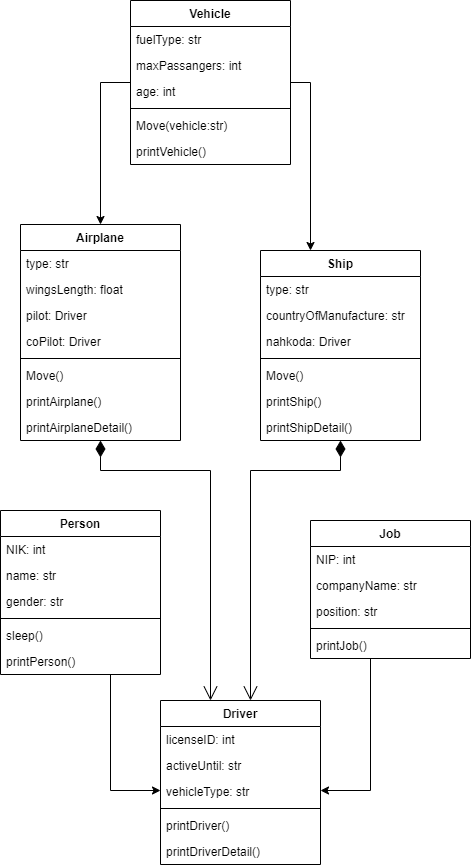

The diagram above was exported from draw.io. Its source (the exported page's mxGraphModel, read from the mxfile embedded in the PNG):
<mxGraphModel dx="1038" dy="579" grid="1" gridSize="10" guides="1" tooltips="1" connect="1" arrows="1" fold="1" page="1" pageScale="1" pageWidth="850" pageHeight="1100" math="0" shadow="0">
  <root>
    <mxCell id="0" />
    <mxCell id="1" parent="0" />
    <mxCell id="kve9t4ZTeBTtV5tDTdlh-56" style="edgeStyle=orthogonalEdgeStyle;rounded=0;orthogonalLoop=1;jettySize=auto;html=1;" edge="1" parent="1" source="kve9t4ZTeBTtV5tDTdlh-7" target="kve9t4ZTeBTtV5tDTdlh-22">
      <mxGeometry relative="1" as="geometry">
        <Array as="points">
          <mxPoint x="490" y="1040" />
        </Array>
      </mxGeometry>
    </mxCell>
    <mxCell id="kve9t4ZTeBTtV5tDTdlh-7" value="Person" style="swimlane;fontStyle=1;align=center;verticalAlign=top;childLayout=stackLayout;horizontal=1;startSize=26;horizontalStack=0;resizeParent=1;resizeParentMax=0;resizeLast=0;collapsible=1;marginBottom=0;" vertex="1" parent="1">
      <mxGeometry x="380" y="760" width="160" height="164" as="geometry" />
    </mxCell>
    <mxCell id="kve9t4ZTeBTtV5tDTdlh-8" value="NIK: int" style="text;strokeColor=none;fillColor=none;align=left;verticalAlign=top;spacingLeft=4;spacingRight=4;overflow=hidden;rotatable=0;points=[[0,0.5],[1,0.5]];portConstraint=eastwest;" vertex="1" parent="kve9t4ZTeBTtV5tDTdlh-7">
      <mxGeometry y="26" width="160" height="26" as="geometry" />
    </mxCell>
    <mxCell id="kve9t4ZTeBTtV5tDTdlh-12" value="name: str" style="text;strokeColor=none;fillColor=none;align=left;verticalAlign=top;spacingLeft=4;spacingRight=4;overflow=hidden;rotatable=0;points=[[0,0.5],[1,0.5]];portConstraint=eastwest;" vertex="1" parent="kve9t4ZTeBTtV5tDTdlh-7">
      <mxGeometry y="52" width="160" height="26" as="geometry" />
    </mxCell>
    <mxCell id="kve9t4ZTeBTtV5tDTdlh-13" value="gender: str" style="text;strokeColor=none;fillColor=none;align=left;verticalAlign=top;spacingLeft=4;spacingRight=4;overflow=hidden;rotatable=0;points=[[0,0.5],[1,0.5]];portConstraint=eastwest;" vertex="1" parent="kve9t4ZTeBTtV5tDTdlh-7">
      <mxGeometry y="78" width="160" height="26" as="geometry" />
    </mxCell>
    <mxCell id="kve9t4ZTeBTtV5tDTdlh-9" value="" style="line;strokeWidth=1;fillColor=none;align=left;verticalAlign=middle;spacingTop=-1;spacingLeft=3;spacingRight=3;rotatable=0;labelPosition=right;points=[];portConstraint=eastwest;" vertex="1" parent="kve9t4ZTeBTtV5tDTdlh-7">
      <mxGeometry y="104" width="160" height="8" as="geometry" />
    </mxCell>
    <mxCell id="kve9t4ZTeBTtV5tDTdlh-10" value="sleep()" style="text;strokeColor=none;fillColor=none;align=left;verticalAlign=top;spacingLeft=4;spacingRight=4;overflow=hidden;rotatable=0;points=[[0,0.5],[1,0.5]];portConstraint=eastwest;" vertex="1" parent="kve9t4ZTeBTtV5tDTdlh-7">
      <mxGeometry y="112" width="160" height="26" as="geometry" />
    </mxCell>
    <mxCell id="kve9t4ZTeBTtV5tDTdlh-14" value="printPerson()" style="text;strokeColor=none;fillColor=none;align=left;verticalAlign=top;spacingLeft=4;spacingRight=4;overflow=hidden;rotatable=0;points=[[0,0.5],[1,0.5]];portConstraint=eastwest;" vertex="1" parent="kve9t4ZTeBTtV5tDTdlh-7">
      <mxGeometry y="138" width="160" height="26" as="geometry" />
    </mxCell>
    <mxCell id="kve9t4ZTeBTtV5tDTdlh-57" style="edgeStyle=orthogonalEdgeStyle;rounded=0;orthogonalLoop=1;jettySize=auto;html=1;" edge="1" parent="1" source="kve9t4ZTeBTtV5tDTdlh-15" target="kve9t4ZTeBTtV5tDTdlh-22">
      <mxGeometry relative="1" as="geometry">
        <Array as="points">
          <mxPoint x="750" y="1040" />
          <mxPoint x="700" y="1040" />
          <mxPoint x="700" y="1042" />
        </Array>
      </mxGeometry>
    </mxCell>
    <mxCell id="kve9t4ZTeBTtV5tDTdlh-15" value="Job" style="swimlane;fontStyle=1;align=center;verticalAlign=top;childLayout=stackLayout;horizontal=1;startSize=26;horizontalStack=0;resizeParent=1;resizeParentMax=0;resizeLast=0;collapsible=1;marginBottom=0;" vertex="1" parent="1">
      <mxGeometry x="690" y="770" width="160" height="138" as="geometry" />
    </mxCell>
    <mxCell id="kve9t4ZTeBTtV5tDTdlh-16" value="NIP: int" style="text;strokeColor=none;fillColor=none;align=left;verticalAlign=top;spacingLeft=4;spacingRight=4;overflow=hidden;rotatable=0;points=[[0,0.5],[1,0.5]];portConstraint=eastwest;" vertex="1" parent="kve9t4ZTeBTtV5tDTdlh-15">
      <mxGeometry y="26" width="160" height="26" as="geometry" />
    </mxCell>
    <mxCell id="kve9t4ZTeBTtV5tDTdlh-17" value="companyName: str" style="text;strokeColor=none;fillColor=none;align=left;verticalAlign=top;spacingLeft=4;spacingRight=4;overflow=hidden;rotatable=0;points=[[0,0.5],[1,0.5]];portConstraint=eastwest;" vertex="1" parent="kve9t4ZTeBTtV5tDTdlh-15">
      <mxGeometry y="52" width="160" height="26" as="geometry" />
    </mxCell>
    <mxCell id="kve9t4ZTeBTtV5tDTdlh-18" value="position: str" style="text;strokeColor=none;fillColor=none;align=left;verticalAlign=top;spacingLeft=4;spacingRight=4;overflow=hidden;rotatable=0;points=[[0,0.5],[1,0.5]];portConstraint=eastwest;" vertex="1" parent="kve9t4ZTeBTtV5tDTdlh-15">
      <mxGeometry y="78" width="160" height="26" as="geometry" />
    </mxCell>
    <mxCell id="kve9t4ZTeBTtV5tDTdlh-19" value="" style="line;strokeWidth=1;fillColor=none;align=left;verticalAlign=middle;spacingTop=-1;spacingLeft=3;spacingRight=3;rotatable=0;labelPosition=right;points=[];portConstraint=eastwest;" vertex="1" parent="kve9t4ZTeBTtV5tDTdlh-15">
      <mxGeometry y="104" width="160" height="8" as="geometry" />
    </mxCell>
    <mxCell id="kve9t4ZTeBTtV5tDTdlh-21" value="printJob()" style="text;strokeColor=none;fillColor=none;align=left;verticalAlign=top;spacingLeft=4;spacingRight=4;overflow=hidden;rotatable=0;points=[[0,0.5],[1,0.5]];portConstraint=eastwest;" vertex="1" parent="kve9t4ZTeBTtV5tDTdlh-15">
      <mxGeometry y="112" width="160" height="26" as="geometry" />
    </mxCell>
    <mxCell id="kve9t4ZTeBTtV5tDTdlh-22" value="Driver" style="swimlane;fontStyle=1;align=center;verticalAlign=top;childLayout=stackLayout;horizontal=1;startSize=26;horizontalStack=0;resizeParent=1;resizeParentMax=0;resizeLast=0;collapsible=1;marginBottom=0;" vertex="1" parent="1">
      <mxGeometry x="540" y="950" width="160" height="164" as="geometry" />
    </mxCell>
    <mxCell id="kve9t4ZTeBTtV5tDTdlh-23" value="licenseID: int" style="text;strokeColor=none;fillColor=none;align=left;verticalAlign=top;spacingLeft=4;spacingRight=4;overflow=hidden;rotatable=0;points=[[0,0.5],[1,0.5]];portConstraint=eastwest;" vertex="1" parent="kve9t4ZTeBTtV5tDTdlh-22">
      <mxGeometry y="26" width="160" height="26" as="geometry" />
    </mxCell>
    <mxCell id="kve9t4ZTeBTtV5tDTdlh-24" value="activeUntil: str" style="text;strokeColor=none;fillColor=none;align=left;verticalAlign=top;spacingLeft=4;spacingRight=4;overflow=hidden;rotatable=0;points=[[0,0.5],[1,0.5]];portConstraint=eastwest;" vertex="1" parent="kve9t4ZTeBTtV5tDTdlh-22">
      <mxGeometry y="52" width="160" height="26" as="geometry" />
    </mxCell>
    <mxCell id="kve9t4ZTeBTtV5tDTdlh-25" value="vehicleType: str" style="text;strokeColor=none;fillColor=none;align=left;verticalAlign=top;spacingLeft=4;spacingRight=4;overflow=hidden;rotatable=0;points=[[0,0.5],[1,0.5]];portConstraint=eastwest;" vertex="1" parent="kve9t4ZTeBTtV5tDTdlh-22">
      <mxGeometry y="78" width="160" height="26" as="geometry" />
    </mxCell>
    <mxCell id="kve9t4ZTeBTtV5tDTdlh-26" value="" style="line;strokeWidth=1;fillColor=none;align=left;verticalAlign=middle;spacingTop=-1;spacingLeft=3;spacingRight=3;rotatable=0;labelPosition=right;points=[];portConstraint=eastwest;" vertex="1" parent="kve9t4ZTeBTtV5tDTdlh-22">
      <mxGeometry y="104" width="160" height="8" as="geometry" />
    </mxCell>
    <mxCell id="kve9t4ZTeBTtV5tDTdlh-27" value="printDriver()" style="text;strokeColor=none;fillColor=none;align=left;verticalAlign=top;spacingLeft=4;spacingRight=4;overflow=hidden;rotatable=0;points=[[0,0.5],[1,0.5]];portConstraint=eastwest;" vertex="1" parent="kve9t4ZTeBTtV5tDTdlh-22">
      <mxGeometry y="112" width="160" height="26" as="geometry" />
    </mxCell>
    <mxCell id="kve9t4ZTeBTtV5tDTdlh-28" value="printDriverDetail()" style="text;strokeColor=none;fillColor=none;align=left;verticalAlign=top;spacingLeft=4;spacingRight=4;overflow=hidden;rotatable=0;points=[[0,0.5],[1,0.5]];portConstraint=eastwest;" vertex="1" parent="kve9t4ZTeBTtV5tDTdlh-22">
      <mxGeometry y="138" width="160" height="26" as="geometry" />
    </mxCell>
    <mxCell id="kve9t4ZTeBTtV5tDTdlh-58" style="edgeStyle=orthogonalEdgeStyle;rounded=0;orthogonalLoop=1;jettySize=auto;html=1;" edge="1" parent="1" source="kve9t4ZTeBTtV5tDTdlh-29" target="kve9t4ZTeBTtV5tDTdlh-44">
      <mxGeometry relative="1" as="geometry">
        <Array as="points">
          <mxPoint x="480" y="332" />
        </Array>
      </mxGeometry>
    </mxCell>
    <mxCell id="kve9t4ZTeBTtV5tDTdlh-59" style="edgeStyle=orthogonalEdgeStyle;rounded=0;orthogonalLoop=1;jettySize=auto;html=1;" edge="1" parent="1" source="kve9t4ZTeBTtV5tDTdlh-29" target="kve9t4ZTeBTtV5tDTdlh-36">
      <mxGeometry relative="1" as="geometry">
        <Array as="points">
          <mxPoint x="690" y="332" />
        </Array>
      </mxGeometry>
    </mxCell>
    <mxCell id="kve9t4ZTeBTtV5tDTdlh-29" value="Vehicle" style="swimlane;fontStyle=1;align=center;verticalAlign=top;childLayout=stackLayout;horizontal=1;startSize=26;horizontalStack=0;resizeParent=1;resizeParentMax=0;resizeLast=0;collapsible=1;marginBottom=0;" vertex="1" parent="1">
      <mxGeometry x="510" y="250" width="160" height="164" as="geometry" />
    </mxCell>
    <mxCell id="kve9t4ZTeBTtV5tDTdlh-30" value="fuelType: str" style="text;strokeColor=none;fillColor=none;align=left;verticalAlign=top;spacingLeft=4;spacingRight=4;overflow=hidden;rotatable=0;points=[[0,0.5],[1,0.5]];portConstraint=eastwest;" vertex="1" parent="kve9t4ZTeBTtV5tDTdlh-29">
      <mxGeometry y="26" width="160" height="26" as="geometry" />
    </mxCell>
    <mxCell id="kve9t4ZTeBTtV5tDTdlh-31" value="maxPassangers: int" style="text;strokeColor=none;fillColor=none;align=left;verticalAlign=top;spacingLeft=4;spacingRight=4;overflow=hidden;rotatable=0;points=[[0,0.5],[1,0.5]];portConstraint=eastwest;" vertex="1" parent="kve9t4ZTeBTtV5tDTdlh-29">
      <mxGeometry y="52" width="160" height="26" as="geometry" />
    </mxCell>
    <mxCell id="kve9t4ZTeBTtV5tDTdlh-32" value="age: int" style="text;strokeColor=none;fillColor=none;align=left;verticalAlign=top;spacingLeft=4;spacingRight=4;overflow=hidden;rotatable=0;points=[[0,0.5],[1,0.5]];portConstraint=eastwest;" vertex="1" parent="kve9t4ZTeBTtV5tDTdlh-29">
      <mxGeometry y="78" width="160" height="26" as="geometry" />
    </mxCell>
    <mxCell id="kve9t4ZTeBTtV5tDTdlh-33" value="" style="line;strokeWidth=1;fillColor=none;align=left;verticalAlign=middle;spacingTop=-1;spacingLeft=3;spacingRight=3;rotatable=0;labelPosition=right;points=[];portConstraint=eastwest;" vertex="1" parent="kve9t4ZTeBTtV5tDTdlh-29">
      <mxGeometry y="104" width="160" height="8" as="geometry" />
    </mxCell>
    <mxCell id="kve9t4ZTeBTtV5tDTdlh-34" value="Move(vehicle:str)" style="text;strokeColor=none;fillColor=none;align=left;verticalAlign=top;spacingLeft=4;spacingRight=4;overflow=hidden;rotatable=0;points=[[0,0.5],[1,0.5]];portConstraint=eastwest;" vertex="1" parent="kve9t4ZTeBTtV5tDTdlh-29">
      <mxGeometry y="112" width="160" height="26" as="geometry" />
    </mxCell>
    <mxCell id="kve9t4ZTeBTtV5tDTdlh-35" value="printVehicle()" style="text;strokeColor=none;fillColor=none;align=left;verticalAlign=top;spacingLeft=4;spacingRight=4;overflow=hidden;rotatable=0;points=[[0,0.5],[1,0.5]];portConstraint=eastwest;" vertex="1" parent="kve9t4ZTeBTtV5tDTdlh-29">
      <mxGeometry y="138" width="160" height="26" as="geometry" />
    </mxCell>
    <mxCell id="kve9t4ZTeBTtV5tDTdlh-36" value="Ship" style="swimlane;fontStyle=1;align=center;verticalAlign=top;childLayout=stackLayout;horizontal=1;startSize=26;horizontalStack=0;resizeParent=1;resizeParentMax=0;resizeLast=0;collapsible=1;marginBottom=0;" vertex="1" parent="1">
      <mxGeometry x="640" y="500" width="160" height="190" as="geometry" />
    </mxCell>
    <mxCell id="kve9t4ZTeBTtV5tDTdlh-37" value="type: str" style="text;strokeColor=none;fillColor=none;align=left;verticalAlign=top;spacingLeft=4;spacingRight=4;overflow=hidden;rotatable=0;points=[[0,0.5],[1,0.5]];portConstraint=eastwest;" vertex="1" parent="kve9t4ZTeBTtV5tDTdlh-36">
      <mxGeometry y="26" width="160" height="26" as="geometry" />
    </mxCell>
    <mxCell id="kve9t4ZTeBTtV5tDTdlh-38" value="countryOfManufacture: str" style="text;strokeColor=none;fillColor=none;align=left;verticalAlign=top;spacingLeft=4;spacingRight=4;overflow=hidden;rotatable=0;points=[[0,0.5],[1,0.5]];portConstraint=eastwest;" vertex="1" parent="kve9t4ZTeBTtV5tDTdlh-36">
      <mxGeometry y="52" width="160" height="26" as="geometry" />
    </mxCell>
    <mxCell id="kve9t4ZTeBTtV5tDTdlh-39" value="nahkoda: Driver" style="text;strokeColor=none;fillColor=none;align=left;verticalAlign=top;spacingLeft=4;spacingRight=4;overflow=hidden;rotatable=0;points=[[0,0.5],[1,0.5]];portConstraint=eastwest;" vertex="1" parent="kve9t4ZTeBTtV5tDTdlh-36">
      <mxGeometry y="78" width="160" height="26" as="geometry" />
    </mxCell>
    <mxCell id="kve9t4ZTeBTtV5tDTdlh-40" value="" style="line;strokeWidth=1;fillColor=none;align=left;verticalAlign=middle;spacingTop=-1;spacingLeft=3;spacingRight=3;rotatable=0;labelPosition=right;points=[];portConstraint=eastwest;" vertex="1" parent="kve9t4ZTeBTtV5tDTdlh-36">
      <mxGeometry y="104" width="160" height="8" as="geometry" />
    </mxCell>
    <mxCell id="kve9t4ZTeBTtV5tDTdlh-41" value="Move()" style="text;strokeColor=none;fillColor=none;align=left;verticalAlign=top;spacingLeft=4;spacingRight=4;overflow=hidden;rotatable=0;points=[[0,0.5],[1,0.5]];portConstraint=eastwest;" vertex="1" parent="kve9t4ZTeBTtV5tDTdlh-36">
      <mxGeometry y="112" width="160" height="26" as="geometry" />
    </mxCell>
    <mxCell id="kve9t4ZTeBTtV5tDTdlh-42" value="printShip()" style="text;strokeColor=none;fillColor=none;align=left;verticalAlign=top;spacingLeft=4;spacingRight=4;overflow=hidden;rotatable=0;points=[[0,0.5],[1,0.5]];portConstraint=eastwest;" vertex="1" parent="kve9t4ZTeBTtV5tDTdlh-36">
      <mxGeometry y="138" width="160" height="26" as="geometry" />
    </mxCell>
    <mxCell id="kve9t4ZTeBTtV5tDTdlh-43" value="printShipDetail()" style="text;strokeColor=none;fillColor=none;align=left;verticalAlign=top;spacingLeft=4;spacingRight=4;overflow=hidden;rotatable=0;points=[[0,0.5],[1,0.5]];portConstraint=eastwest;" vertex="1" parent="kve9t4ZTeBTtV5tDTdlh-36">
      <mxGeometry y="164" width="160" height="26" as="geometry" />
    </mxCell>
    <mxCell id="kve9t4ZTeBTtV5tDTdlh-44" value="Airplane" style="swimlane;fontStyle=1;align=center;verticalAlign=top;childLayout=stackLayout;horizontal=1;startSize=26;horizontalStack=0;resizeParent=1;resizeParentMax=0;resizeLast=0;collapsible=1;marginBottom=0;" vertex="1" parent="1">
      <mxGeometry x="400" y="474" width="160" height="216" as="geometry" />
    </mxCell>
    <mxCell id="kve9t4ZTeBTtV5tDTdlh-45" value="type: str" style="text;strokeColor=none;fillColor=none;align=left;verticalAlign=top;spacingLeft=4;spacingRight=4;overflow=hidden;rotatable=0;points=[[0,0.5],[1,0.5]];portConstraint=eastwest;" vertex="1" parent="kve9t4ZTeBTtV5tDTdlh-44">
      <mxGeometry y="26" width="160" height="26" as="geometry" />
    </mxCell>
    <mxCell id="kve9t4ZTeBTtV5tDTdlh-46" value="wingsLength: float" style="text;strokeColor=none;fillColor=none;align=left;verticalAlign=top;spacingLeft=4;spacingRight=4;overflow=hidden;rotatable=0;points=[[0,0.5],[1,0.5]];portConstraint=eastwest;" vertex="1" parent="kve9t4ZTeBTtV5tDTdlh-44">
      <mxGeometry y="52" width="160" height="26" as="geometry" />
    </mxCell>
    <mxCell id="kve9t4ZTeBTtV5tDTdlh-47" value="pilot: Driver" style="text;strokeColor=none;fillColor=none;align=left;verticalAlign=top;spacingLeft=4;spacingRight=4;overflow=hidden;rotatable=0;points=[[0,0.5],[1,0.5]];portConstraint=eastwest;" vertex="1" parent="kve9t4ZTeBTtV5tDTdlh-44">
      <mxGeometry y="78" width="160" height="26" as="geometry" />
    </mxCell>
    <mxCell id="kve9t4ZTeBTtV5tDTdlh-52" value="coPilot: Driver" style="text;strokeColor=none;fillColor=none;align=left;verticalAlign=top;spacingLeft=4;spacingRight=4;overflow=hidden;rotatable=0;points=[[0,0.5],[1,0.5]];portConstraint=eastwest;" vertex="1" parent="kve9t4ZTeBTtV5tDTdlh-44">
      <mxGeometry y="104" width="160" height="26" as="geometry" />
    </mxCell>
    <mxCell id="kve9t4ZTeBTtV5tDTdlh-48" value="" style="line;strokeWidth=1;fillColor=none;align=left;verticalAlign=middle;spacingTop=-1;spacingLeft=3;spacingRight=3;rotatable=0;labelPosition=right;points=[];portConstraint=eastwest;" vertex="1" parent="kve9t4ZTeBTtV5tDTdlh-44">
      <mxGeometry y="130" width="160" height="8" as="geometry" />
    </mxCell>
    <mxCell id="kve9t4ZTeBTtV5tDTdlh-49" value="Move()" style="text;strokeColor=none;fillColor=none;align=left;verticalAlign=top;spacingLeft=4;spacingRight=4;overflow=hidden;rotatable=0;points=[[0,0.5],[1,0.5]];portConstraint=eastwest;" vertex="1" parent="kve9t4ZTeBTtV5tDTdlh-44">
      <mxGeometry y="138" width="160" height="26" as="geometry" />
    </mxCell>
    <mxCell id="kve9t4ZTeBTtV5tDTdlh-50" value="printAirplane()" style="text;strokeColor=none;fillColor=none;align=left;verticalAlign=top;spacingLeft=4;spacingRight=4;overflow=hidden;rotatable=0;points=[[0,0.5],[1,0.5]];portConstraint=eastwest;" vertex="1" parent="kve9t4ZTeBTtV5tDTdlh-44">
      <mxGeometry y="164" width="160" height="26" as="geometry" />
    </mxCell>
    <mxCell id="kve9t4ZTeBTtV5tDTdlh-51" value="printAirplaneDetail()" style="text;strokeColor=none;fillColor=none;align=left;verticalAlign=top;spacingLeft=4;spacingRight=4;overflow=hidden;rotatable=0;points=[[0,0.5],[1,0.5]];portConstraint=eastwest;" vertex="1" parent="kve9t4ZTeBTtV5tDTdlh-44">
      <mxGeometry y="190" width="160" height="26" as="geometry" />
    </mxCell>
    <mxCell id="kve9t4ZTeBTtV5tDTdlh-60" value="" style="endArrow=open;html=1;endSize=12;startArrow=diamondThin;startSize=14;startFill=1;edgeStyle=orthogonalEdgeStyle;align=left;verticalAlign=bottom;rounded=0;" edge="1" parent="1" source="kve9t4ZTeBTtV5tDTdlh-44" target="kve9t4ZTeBTtV5tDTdlh-22">
      <mxGeometry x="-0.8462" y="71" relative="1" as="geometry">
        <mxPoint x="20" y="540" as="sourcePoint" />
        <mxPoint x="180" y="540" as="targetPoint" />
        <Array as="points">
          <mxPoint x="480" y="720" />
          <mxPoint x="590" y="720" />
        </Array>
        <mxPoint x="-61" y="-70" as="offset" />
      </mxGeometry>
    </mxCell>
    <mxCell id="kve9t4ZTeBTtV5tDTdlh-61" value="" style="endArrow=open;html=1;endSize=12;startArrow=diamondThin;startSize=14;startFill=1;edgeStyle=orthogonalEdgeStyle;align=left;verticalAlign=bottom;rounded=0;" edge="1" parent="1" source="kve9t4ZTeBTtV5tDTdlh-36" target="kve9t4ZTeBTtV5tDTdlh-22">
      <mxGeometry x="-0.8462" y="71" relative="1" as="geometry">
        <mxPoint x="490" y="700" as="sourcePoint" />
        <mxPoint x="600" y="960" as="targetPoint" />
        <Array as="points">
          <mxPoint x="720" y="720" />
          <mxPoint x="630" y="720" />
        </Array>
        <mxPoint x="-61" y="-70" as="offset" />
      </mxGeometry>
    </mxCell>
  </root>
</mxGraphModel>